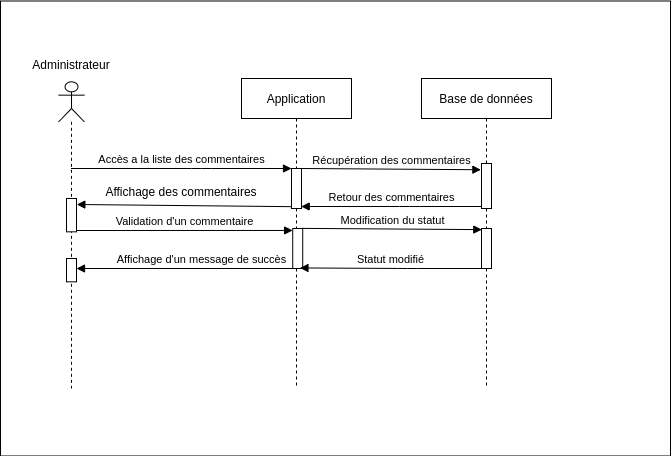

The diagram above was exported from draw.io. Its source (the exported page's mxGraphModel, read from the mxfile embedded in the PNG):
<mxGraphModel dx="1422" dy="809" grid="1" gridSize="10" guides="1" tooltips="1" connect="1" arrows="1" fold="1" page="1" pageScale="1" pageWidth="827" pageHeight="1169" math="0" shadow="0">
  <root>
    <mxCell id="ng8ubuzvSsP58f1sz8JG-0" />
    <mxCell id="ng8ubuzvSsP58f1sz8JG-1" parent="ng8ubuzvSsP58f1sz8JG-0" />
    <mxCell id="ng8ubuzvSsP58f1sz8JG-2" value="" style="html=1;points=[];perimeter=orthogonalPerimeter;rounded=0;shadow=0;glass=0;sketch=0;" parent="ng8ubuzvSsP58f1sz8JG-1" vertex="1">
      <mxGeometry x="145.01" y="243.33333333333334" width="10" height="44.24" as="geometry" />
    </mxCell>
    <mxCell id="ng8ubuzvSsP58f1sz8JG-3" value="" style="rounded=0;whiteSpace=wrap;html=1;" parent="ng8ubuzvSsP58f1sz8JG-1" vertex="1">
      <mxGeometry x="78.99999999999999" y="42.5" width="670" height="455" as="geometry" />
    </mxCell>
    <mxCell id="ng8ubuzvSsP58f1sz8JG-4" value="Application" style="shape=umlLifeline;perimeter=lifelinePerimeter;whiteSpace=wrap;html=1;container=1;collapsible=0;recursiveResize=0;outlineConnect=0;size=40;" parent="ng8ubuzvSsP58f1sz8JG-1" vertex="1">
      <mxGeometry x="320" y="120" width="110" height="310" as="geometry" />
    </mxCell>
    <mxCell id="ng8ubuzvSsP58f1sz8JG-5" value="" style="html=1;points=[];perimeter=orthogonalPerimeter;rounded=0;shadow=0;glass=0;sketch=0;" parent="ng8ubuzvSsP58f1sz8JG-4" vertex="1">
      <mxGeometry x="50" y="90" width="10" height="40" as="geometry" />
    </mxCell>
    <mxCell id="ng8ubuzvSsP58f1sz8JG-6" value="" style="html=1;points=[];perimeter=orthogonalPerimeter;rounded=0;shadow=0;glass=0;sketch=0;" parent="ng8ubuzvSsP58f1sz8JG-4" vertex="1">
      <mxGeometry x="51.21999999999997" y="150" width="10" height="40" as="geometry" />
    </mxCell>
    <mxCell id="ng8ubuzvSsP58f1sz8JG-7" value="" style="group" parent="ng8ubuzvSsP58f1sz8JG-1" vertex="1" connectable="0">
      <mxGeometry x="130" y="110" width="40" height="320" as="geometry" />
    </mxCell>
    <mxCell id="ng8ubuzvSsP58f1sz8JG-8" value="&lt;p&gt;&lt;br&gt;&lt;/p&gt;" style="shape=umlLifeline;participant=umlActor;perimeter=lifelinePerimeter;whiteSpace=wrap;html=1;container=1;collapsible=0;recursiveResize=0;verticalAlign=top;spacingTop=36;outlineConnect=0;align=center;" parent="ng8ubuzvSsP58f1sz8JG-7" vertex="1">
      <mxGeometry x="7.149999999999977" y="13.333333333333336" width="25.71" height="306.66666666666674" as="geometry" />
    </mxCell>
    <mxCell id="ng8ubuzvSsP58f1sz8JG-9" value="" style="html=1;points=[];perimeter=orthogonalPerimeter;rounded=0;shadow=0;glass=0;sketch=0;" parent="ng8ubuzvSsP58f1sz8JG-8" vertex="1">
      <mxGeometry x="7.85" y="176.67" width="10" height="23.33" as="geometry" />
    </mxCell>
    <mxCell id="ng8ubuzvSsP58f1sz8JG-10" value="" style="html=1;points=[];perimeter=orthogonalPerimeter;rounded=0;shadow=0;glass=0;sketch=0;" parent="ng8ubuzvSsP58f1sz8JG-8" vertex="1">
      <mxGeometry x="7.86" y="116.67" width="10" height="33.33" as="geometry" />
    </mxCell>
    <mxCell id="ng8ubuzvSsP58f1sz8JG-11" value="Administrateur" style="text;html=1;strokeColor=none;fillColor=none;align=center;verticalAlign=middle;whiteSpace=wrap;rounded=0;" parent="ng8ubuzvSsP58f1sz8JG-7" vertex="1">
      <mxGeometry y="-10.322580645161292" width="40" height="13.333333333333336" as="geometry" />
    </mxCell>
    <mxCell id="ng8ubuzvSsP58f1sz8JG-12" value="Base de données" style="shape=umlLifeline;perimeter=lifelinePerimeter;whiteSpace=wrap;html=1;container=1;collapsible=0;recursiveResize=0;outlineConnect=0;" parent="ng8ubuzvSsP58f1sz8JG-1" vertex="1">
      <mxGeometry x="500" y="120" width="130" height="310" as="geometry" />
    </mxCell>
    <mxCell id="ng8ubuzvSsP58f1sz8JG-13" value="" style="html=1;points=[];perimeter=orthogonalPerimeter;rounded=0;shadow=0;glass=0;sketch=0;" parent="ng8ubuzvSsP58f1sz8JG-12" vertex="1">
      <mxGeometry x="59.999999999999886" y="150" width="10" height="40" as="geometry" />
    </mxCell>
    <mxCell id="ng8ubuzvSsP58f1sz8JG-21" value="" style="html=1;points=[];perimeter=orthogonalPerimeter;rounded=0;shadow=0;glass=0;sketch=0;" parent="ng8ubuzvSsP58f1sz8JG-12" vertex="1">
      <mxGeometry x="60" y="85" width="10" height="45" as="geometry" />
    </mxCell>
    <mxCell id="ng8ubuzvSsP58f1sz8JG-14" value="Accès a la liste des commentaires" style="html=1;verticalAlign=bottom;endArrow=block;" parent="ng8ubuzvSsP58f1sz8JG-1" source="ng8ubuzvSsP58f1sz8JG-8" edge="1">
      <mxGeometry relative="1" as="geometry">
        <mxPoint x="119.50500000000011" y="210" as="sourcePoint" />
        <mxPoint x="370" y="210" as="targetPoint" />
        <Array as="points">
          <mxPoint x="280" y="210" />
        </Array>
      </mxGeometry>
    </mxCell>
    <mxCell id="ng8ubuzvSsP58f1sz8JG-15" value="&amp;nbsp;" style="html=1;verticalAlign=bottom;endArrow=block;entryX=1.032;entryY=0.18;entryDx=0;entryDy=0;entryPerimeter=0;exitX=0;exitY=0.954;exitDx=0;exitDy=0;exitPerimeter=0;" parent="ng8ubuzvSsP58f1sz8JG-1" source="ng8ubuzvSsP58f1sz8JG-5" target="ng8ubuzvSsP58f1sz8JG-10" edge="1">
      <mxGeometry relative="1" as="geometry">
        <mxPoint x="366.1399999999999" y="233" as="sourcePoint" />
        <Array as="points" />
        <mxPoint x="155.66999999999996" y="233.67717333333349" as="targetPoint" />
      </mxGeometry>
    </mxCell>
    <mxCell id="ng8ubuzvSsP58f1sz8JG-16" value="Modification du statut" style="html=1;verticalAlign=bottom;endArrow=block;exitX=0.967;exitY=-0.003;exitDx=0;exitDy=0;exitPerimeter=0;entryX=0.028;entryY=0.028;entryDx=0;entryDy=0;entryPerimeter=0;" parent="ng8ubuzvSsP58f1sz8JG-1" source="ng8ubuzvSsP58f1sz8JG-6" target="ng8ubuzvSsP58f1sz8JG-13" edge="1">
      <mxGeometry relative="1" as="geometry">
        <mxPoint x="384.43000000000006" y="280.28999999999996" as="sourcePoint" />
        <mxPoint x="560" y="280" as="targetPoint" />
        <Array as="points" />
      </mxGeometry>
    </mxCell>
    <mxCell id="ng8ubuzvSsP58f1sz8JG-17" value="Statut modifié" style="html=1;verticalAlign=bottom;endArrow=block;entryX=0.721;entryY=0.986;entryDx=0;entryDy=0;entryPerimeter=0;" parent="ng8ubuzvSsP58f1sz8JG-1" source="ng8ubuzvSsP58f1sz8JG-13" target="ng8ubuzvSsP58f1sz8JG-6" edge="1">
      <mxGeometry relative="1" as="geometry">
        <mxPoint x="576.2599999999999" y="310" as="sourcePoint" />
        <Array as="points">
          <mxPoint x="486" y="310" />
        </Array>
        <mxPoint x="380" y="319.1300000000001" as="targetPoint" />
      </mxGeometry>
    </mxCell>
    <mxCell id="ng8ubuzvSsP58f1sz8JG-18" value="Validation d'un commentaire" style="html=1;verticalAlign=bottom;endArrow=block;entryX=-0.011;entryY=0.049;entryDx=0;entryDy=0;entryPerimeter=0;" parent="ng8ubuzvSsP58f1sz8JG-1" target="ng8ubuzvSsP58f1sz8JG-6" edge="1">
      <mxGeometry relative="1" as="geometry">
        <mxPoint x="155" y="272" as="sourcePoint" />
        <mxPoint x="376.14" y="287.0327272727273" as="targetPoint" />
      </mxGeometry>
    </mxCell>
    <mxCell id="ng8ubuzvSsP58f1sz8JG-19" value="Affichage d'un message de succès" style="html=1;verticalAlign=bottom;endArrow=block;" parent="ng8ubuzvSsP58f1sz8JG-1" edge="1">
      <mxGeometry x="-0.1296" relative="1" as="geometry">
        <mxPoint x="376.3" y="310" as="sourcePoint" />
        <Array as="points" />
        <mxPoint x="155.01357142857145" y="310" as="targetPoint" />
        <mxPoint as="offset" />
      </mxGeometry>
    </mxCell>
    <mxCell id="ng8ubuzvSsP58f1sz8JG-20" value="Récupération des commentaires" style="html=1;verticalAlign=bottom;endArrow=block;exitX=0.967;exitY=-0.003;exitDx=0;exitDy=0;exitPerimeter=0;entryX=0.028;entryY=0.028;entryDx=0;entryDy=0;entryPerimeter=0;" parent="ng8ubuzvSsP58f1sz8JG-1" edge="1">
      <mxGeometry relative="1" as="geometry">
        <mxPoint x="380.0000000000001" y="210" as="sourcePoint" />
        <mxPoint x="559.39" y="211.24" as="targetPoint" />
        <Array as="points" />
      </mxGeometry>
    </mxCell>
    <mxCell id="ng8ubuzvSsP58f1sz8JG-24" value="Retour des commentaires" style="html=1;verticalAlign=bottom;endArrow=block;entryX=0.967;entryY=0.95;entryDx=0;entryDy=0;entryPerimeter=0;" parent="ng8ubuzvSsP58f1sz8JG-1" target="ng8ubuzvSsP58f1sz8JG-5" edge="1">
      <mxGeometry relative="1" as="geometry">
        <mxPoint x="560" y="248" as="sourcePoint" />
        <Array as="points">
          <mxPoint x="488" y="248" />
        </Array>
        <mxPoint x="380.00000000000006" y="243.33000000000004" as="targetPoint" />
      </mxGeometry>
    </mxCell>
    <mxCell id="ng8ubuzvSsP58f1sz8JG-26" value="Affichage des commentaires" style="text;html=1;strokeColor=none;fillColor=none;align=center;verticalAlign=middle;whiteSpace=wrap;rounded=0;" parent="ng8ubuzvSsP58f1sz8JG-1" vertex="1">
      <mxGeometry x="180" y="223.33" width="160" height="20" as="geometry" />
    </mxCell>
  </root>
</mxGraphModel>